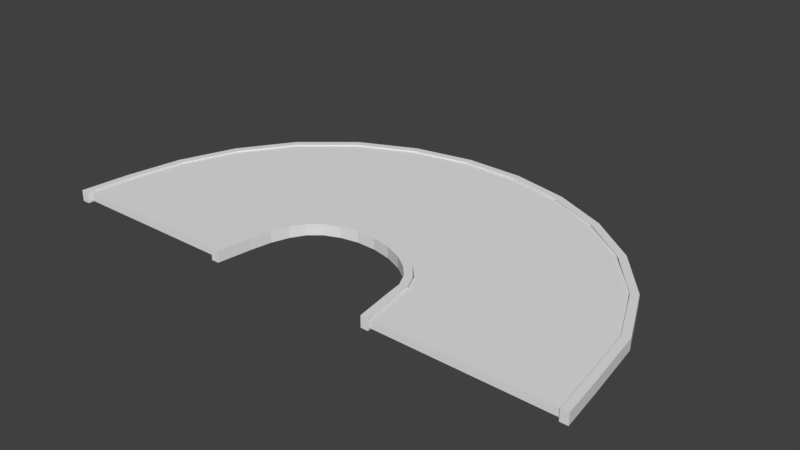 # Source: road180.blend  (saved by Blender 2.79.0; exported with 4.5.12 LTS)
import bpy
from mathutils import Matrix  # noqa: F401  (used for matrix-valued properties, if any)

bpy.ops.wm.read_factory_settings(use_empty=True)
scene = bpy.context.scene
scene.name = 'Scene'

# ---- collections
col_collection_1 = bpy.data.collections.new('Collection 1'); scene.collection.children.link(col_collection_1)

# ---- world
world_world = bpy.data.worlds.new('World'); scene.world = world_world
world_world.color = (0.05088, 0.05088, 0.05088)
world_world.use_sun_shadow = False
world_world.sun_shadow_jitter_overblur = 0.0
world_world.cycles.sampling_method = 'MANUAL'

# ---- meshes
me_cube_001 = bpy.data.meshes.new('Cube.001')
me_cube_001.from_pydata([(21.54, 0.0004023, 0.0008328), (-23.4, 0.0001796, 0.0008328), (67.62, -0.004066, 0.0008328), (112.6, -0.01214, 0.0008327), (21.54, 0.0004023, 0.08984), (-23.4, 0.0001796, 0.08984), (67.62, -0.004066, 0.08984), (112.6, -0.01214, 0.08984), (66.16, 0.1299, 0.0008326), (65.54, 0.1916, 0.0008328), (63.76, 0.244, 0.0008328), (60.7, 0.2889, 0.0008328), (56.59, 0.3269, 0.0008328), (51.62, 0.3552, 0.0008328), (46.18, 0.3708, 0.0008328), (40.71, 0.3723, 0.0008329), (35.65, 0.3601, 0.0008329), (31.34, 0.336, 0.0008327), (28.0, 0.2996, 0.0008328), (25.55, 0.2491, 0.0008326), (23.76, 0.1849, 0.0008329), (22.64, 0.1074, 0.0008328), (-22.15, 0.1576, 0.0008328), (-19.53, 0.3453, 0.0008328), (-14.01, 0.5318, 0.0008326), (-4.991, 0.7042, 0.0008328), (7.409, 0.8403, 0.0008329), (21.7, 0.9265, 0.0008327), (36.6, 0.9656, 0.0008327), (51.44, 0.9625, 0.0008327), (65.84, 0.9204, 0.0008328), (79.48, 0.8396, 0.0008326), (91.85, 0.7184, 0.0008326), (102.0, 0.556, 0.0008327), (108.7, 0.359, 0.0008328), (111.1, 0.1511, 0.0008329), (22.64, 0.1074, 0.08984), (23.76, 0.1849, 0.08984), (25.55, 0.2491, 0.08984), (28.0, 0.2996, 0.08984), (31.34, 0.336, 0.08984), (35.65, 0.3601, 0.08984), (40.71, 0.3723, 0.08984), (46.18, 0.3708, 0.08984), (51.62, 0.3552, 0.08984), (56.59, 0.3269, 0.08984), (60.7, 0.2889, 0.08984), (63.76, 0.244, 0.08984), (65.54, 0.1916, 0.08984), (66.16, 0.1299, 0.08984), (111.1, 0.1511, 0.08984), (108.7, 0.359, 0.08984), (102.0, 0.556, 0.08984), (91.85, 0.7184, 0.08984), (79.48, 0.8396, 0.08984), (65.84, 0.9204, 0.08984), (51.44, 0.9625, 0.08984), (36.6, 0.9656, 0.08984), (21.7, 0.9265, 0.08984), (7.409, 0.8403, 0.08984), (-4.991, 0.7042, 0.08984), (-14.01, 0.5318, 0.08984), (-19.53, 0.3453, 0.08984), (-22.15, 0.1576, 0.08984), (-23.62, -0.01237, -0.02308), (-25.61, -0.01238, -0.02308), (112.7, -0.0179, -0.02308), (114.7, -0.01826, -0.02308), (-23.62, -0.01237, 0.1064), (-25.61, -0.01238, 0.1064), (112.7, -0.0179, 0.1064), (114.7, -0.01826, 0.1064), (111.3, 0.1343, -0.02308), (109.1, 0.3449, -0.02308), (102.6, 0.5446, -0.02308), (92.52, 0.711, -0.02308), (80.14, 0.8359, -0.02308), (66.41, 0.9194, -0.02308), (51.88, 0.9634, -0.02308), (36.9, 0.9676, -0.02308), (21.85, 0.9288, -0.02308), (7.398, 0.842, -0.02308), (-5.129, 0.7044, -0.02308), (-14.22, 0.5301, -0.02308), (-19.73, 0.3415, -0.02308), (-22.3, 0.152, -0.02308), (-24.29, 0.1541, -0.02308), (-21.65, 0.3485, -0.02308), (-15.97, 0.5425, -0.02308), (-6.591, 0.7223, -0.02308), (6.34, 0.8643, -0.02308), (21.24, 0.9538, -0.02308), (36.73, 0.9938, -0.02308), (52.13, 0.9895, -0.02308), (67.05, 0.9443, -0.02308), (81.17, 0.8584, -0.02308), (93.92, 0.7298, -0.02308), (104.3, 0.558, -0.02308), (111.1, 0.3518, -0.02308), (113.3, 0.1348, -0.02308), (-22.3, 0.152, 0.1064), (-19.73, 0.3415, 0.1064), (-14.22, 0.5301, 0.1064), (-5.129, 0.7044, 0.1064), (7.398, 0.842, 0.1064), (21.85, 0.9288, 0.1064), (36.9, 0.9676, 0.1064), (51.88, 0.9634, 0.1064), (66.41, 0.9194, 0.1064), (80.14, 0.8359, 0.1064), (92.52, 0.711, 0.1064), (102.6, 0.5446, 0.1064), (109.1, 0.3449, 0.1064), (111.3, 0.1343, 0.1064), (113.3, 0.1348, 0.1064), (111.1, 0.3518, 0.1064), (104.3, 0.558, 0.1064), (93.92, 0.7298, 0.1064), (81.17, 0.8584, 0.1064), (67.05, 0.9443, 0.1064), (52.13, 0.9895, 0.1064), (36.73, 0.9938, 0.1064), (21.24, 0.9538, 0.1064), (6.34, 0.8643, 0.1064), (-6.591, 0.7223, 0.1064), (-15.97, 0.5425, 0.1064), (-21.65, 0.3485, 0.1064), (-24.29, 0.1541, 0.1064), (23.54, -0.01213, -0.02308), (21.55, -0.01214, -0.02308), (65.57, -0.00943, -0.02308), (67.56, -0.009787, -0.02308), (23.54, -0.01213, 0.1064), (21.55, -0.01214, 0.1064), (65.57, -0.00943, 0.1064), (67.56, -0.009787, 0.1064), (64.14, 0.1246, -0.02308), (63.64, 0.1806, -0.02308), (62.02, 0.2261, -0.02308), (59.37, 0.2663, -0.02308), (55.69, 0.3012, -0.02308), (51.14, 0.3278, -0.02308), (46.08, 0.3429, -0.02308), (41.0, 0.3447, -0.02308), (36.36, 0.3338, -0.02308), (32.48, 0.3125, -0.02308), (29.53, 0.2804, -0.02308), (27.37, 0.2353, -0.02308), (25.75, 0.176, -0.02308), (24.71, 0.1027, -0.02308), (22.73, 0.1048, -0.02308), (23.84, 0.183, -0.02308), (25.62, 0.2477, -0.02308), (28.07, 0.2983, -0.02308), (31.42, 0.3348, -0.02308), (35.74, 0.3589, -0.02308), (40.83, 0.371, -0.02308), (46.33, 0.369, -0.02308), (51.78, 0.3528, -0.02308), (56.72, 0.3237, -0.02308), (60.77, 0.285, -0.02308), (63.73, 0.2396, -0.02308), (65.56, 0.1875, -0.02308), (66.13, 0.125, -0.02308), (24.71, 0.1027, 0.1064), (25.75, 0.176, 0.1064), (27.37, 0.2353, 0.1064), (29.53, 0.2804, 0.1064), (32.48, 0.3125, 0.1064), (36.36, 0.3338, 0.1064), (41.0, 0.3447, 0.1064), (46.08, 0.3429, 0.1064), (51.14, 0.3278, 0.1064), (55.69, 0.3012, 0.1064), (59.37, 0.2663, 0.1064), (62.02, 0.2261, 0.1064), (63.64, 0.1806, 0.1064), (64.14, 0.1246, 0.1064), (66.13, 0.125, 0.1064), (65.56, 0.1875, 0.1064), (63.73, 0.2396, 0.1064), (60.77, 0.285, 0.1064), (56.72, 0.3237, 0.1064), (51.78, 0.3528, 0.1064), (46.33, 0.369, 0.1064), (40.83, 0.371, 0.1064), (35.74, 0.3589, 0.1064), (31.42, 0.3348, 0.1064), (28.07, 0.2983, 0.1064), (25.62, 0.2477, 0.1064), (23.84, 0.183, 0.1064), (22.73, 0.1048, 0.1064)], [], [(8, 35, 3, 2), (2, 3, 7, 6), (36, 63, 5, 4), (4, 5, 1, 0), (21, 36, 4, 0), (63, 22, 1, 5), (7, 3, 35, 50), (50, 35, 34, 51), (51, 34, 33, 52), (52, 33, 32, 53), (53, 32, 31, 54), (54, 31, 30, 55), (55, 30, 29, 56), (56, 29, 28, 57), (57, 28, 27, 58), (58, 27, 26, 59), (59, 26, 25, 60), (60, 25, 24, 61), (61, 24, 23, 62), (62, 23, 22, 63), (2, 6, 49, 8), (8, 49, 48, 9), (9, 48, 47, 10), (10, 47, 46, 11), (11, 46, 45, 12), (12, 45, 44, 13), (13, 44, 43, 14), (14, 43, 42, 15), (15, 42, 41, 16), (16, 41, 40, 17), (17, 40, 39, 18), (18, 39, 38, 19), (19, 38, 37, 20), (20, 37, 36, 21), (6, 7, 50, 49), (49, 50, 51, 48), (48, 51, 52, 47), (47, 52, 53, 46), (46, 53, 54, 45), (45, 54, 55, 44), (44, 55, 56, 43), (43, 56, 57, 42), (42, 57, 58, 41), (41, 58, 59, 40), (40, 59, 60, 39), (39, 60, 61, 38), (38, 61, 62, 37), (37, 62, 63, 36), (0, 1, 22, 21), (21, 22, 23, 20), (20, 23, 24, 19), (19, 24, 25, 18), (18, 25, 26, 17), (17, 26, 27, 16), (16, 27, 28, 15), (15, 28, 29, 14), (14, 29, 30, 13), (13, 30, 31, 12), (12, 31, 32, 11), (11, 32, 33, 10), (10, 33, 34, 9), (9, 34, 35, 8), (72, 99, 67, 66), (66, 67, 71, 70), (100, 127, 69, 68), (68, 69, 65, 64), (85, 100, 68, 64), (127, 86, 65, 69), (71, 67, 99, 114), (114, 99, 98, 115), (115, 98, 97, 116), (116, 97, 96, 117), (117, 96, 95, 118), (118, 95, 94, 119), (119, 94, 93, 120), (120, 93, 92, 121), (121, 92, 91, 122), (122, 91, 90, 123), (123, 90, 89, 124), (124, 89, 88, 125), (125, 88, 87, 126), (126, 87, 86, 127), (66, 70, 113, 72), (72, 113, 112, 73), (73, 112, 111, 74), (74, 111, 110, 75), (75, 110, 109, 76), (76, 109, 108, 77), (77, 108, 107, 78), (78, 107, 106, 79), (79, 106, 105, 80), (80, 105, 104, 81), (81, 104, 103, 82), (82, 103, 102, 83), (83, 102, 101, 84), (84, 101, 100, 85), (70, 71, 114, 113), (113, 114, 115, 112), (112, 115, 116, 111), (111, 116, 117, 110), (110, 117, 118, 109), (109, 118, 119, 108), (108, 119, 120, 107), (107, 120, 121, 106), (106, 121, 122, 105), (105, 122, 123, 104), (104, 123, 124, 103), (103, 124, 125, 102), (102, 125, 126, 101), (101, 126, 127, 100), (64, 65, 86, 85), (85, 86, 87, 84), (84, 87, 88, 83), (83, 88, 89, 82), (82, 89, 90, 81), (81, 90, 91, 80), (80, 91, 92, 79), (79, 92, 93, 78), (78, 93, 94, 77), (77, 94, 95, 76), (76, 95, 96, 75), (75, 96, 97, 74), (74, 97, 98, 73), (73, 98, 99, 72), (136, 163, 131, 130), (130, 131, 135, 134), (164, 191, 133, 132), (132, 133, 129, 128), (149, 164, 132, 128), (191, 150, 129, 133), (135, 131, 163, 178), (178, 163, 162, 179), (179, 162, 161, 180), (180, 161, 160, 181), (181, 160, 159, 182), (182, 159, 158, 183), (183, 158, 157, 184), (184, 157, 156, 185), (185, 156, 155, 186), (186, 155, 154, 187), (187, 154, 153, 188), (188, 153, 152, 189), (189, 152, 151, 190), (190, 151, 150, 191), (130, 134, 177, 136), (136, 177, 176, 137), (137, 176, 175, 138), (138, 175, 174, 139), (139, 174, 173, 140), (140, 173, 172, 141), (141, 172, 171, 142), (142, 171, 170, 143), (143, 170, 169, 144), (144, 169, 168, 145), (145, 168, 167, 146), (146, 167, 166, 147), (147, 166, 165, 148), (148, 165, 164, 149), (134, 135, 178, 177), (177, 178, 179, 176), (176, 179, 180, 175), (175, 180, 181, 174), (174, 181, 182, 173), (173, 182, 183, 172), (172, 183, 184, 171), (171, 184, 185, 170), (170, 185, 186, 169), (169, 186, 187, 168), (168, 187, 188, 167), (167, 188, 189, 166), (166, 189, 190, 165), (165, 190, 191, 164), (128, 129, 150, 149), (149, 150, 151, 148), (148, 151, 152, 147), (147, 152, 153, 146), (146, 153, 154, 145), (145, 154, 155, 144), (144, 155, 156, 143), (143, 156, 157, 142), (142, 157, 158, 141), (141, 158, 159, 140), (140, 159, 160, 139), (139, 160, 161, 138), (138, 161, 162, 137), (137, 162, 163, 136)])
me_cube_001.use_remesh_preserve_volume = False
me_cube_001.use_remesh_preserve_attributes = False
me_cube_001.use_mirror_vertex_groups = False
me_cube_001.update()

# ---- objects
ob_cube = bpy.data.objects.new('Cube', me_cube_001)

# ---- transforms, parenting, visibility, modifiers, constraints
ob_cube.location = (4.142, -5.091, 2.157)
ob_cube.scale = (0.1062, 8.013, 2.387)
ob_cube.lineart.crease_threshold = 0.0

# ---- collection membership
col_collection_1.objects.link(ob_cube)

# ---- scene / render settings (as saved in the file)
scene.frame_start = 1; scene.frame_end = 250; scene.frame_set(1)
scene.render.engine = 'BLENDER_EEVEE_NEXT'
scene.render.resolution_percentage = 50
scene.render.dither_intensity = 0.0
scene.cycles.use_denoising = False
scene.cycles.samples = 128
scene.cycles.sampling_pattern = 'TABULATED_SOBOL'
scene.cycles.use_adaptive_sampling = False
scene.cycles.use_light_tree = False
scene.cycles.blur_glossy = 0.0
scene.cycles.sample_clamp_indirect = 0.0
scene.view_settings.view_transform = 'Standard'
bpy.context.view_layer.update()

# ---- added for rendering (the .blend has no active camera and no usable light): camera, sun
cam_auto = bpy.data.cameras.new('AutoCamera')
cam_auto.lens = 50.0
cam_auto.sensor_width = 36.0
cam_auto.clip_end = 1000.0
ob_auto_camera = bpy.data.objects.new('AutoCamera', cam_auto)
scene.collection.objects.link(ob_auto_camera)
ob_auto_camera.location = (24.5789, -20.0276, 14.8194)
ob_auto_camera.rotation_euler = (1.09748, -7.21219e-08, 0.694738)
scene.camera = ob_auto_camera
light_auto_sun = bpy.data.lights.new('AutoSun', 'SUN')
light_auto_sun.energy = 3.0
light_auto_sun.angle = 0.0523599
ob_auto_sun = bpy.data.objects.new('AutoSun', light_auto_sun)
scene.collection.objects.link(ob_auto_sun)
ob_auto_sun.rotation_euler = (0.872665, 0.174533, 0.523599)
bpy.context.view_layer.update()
